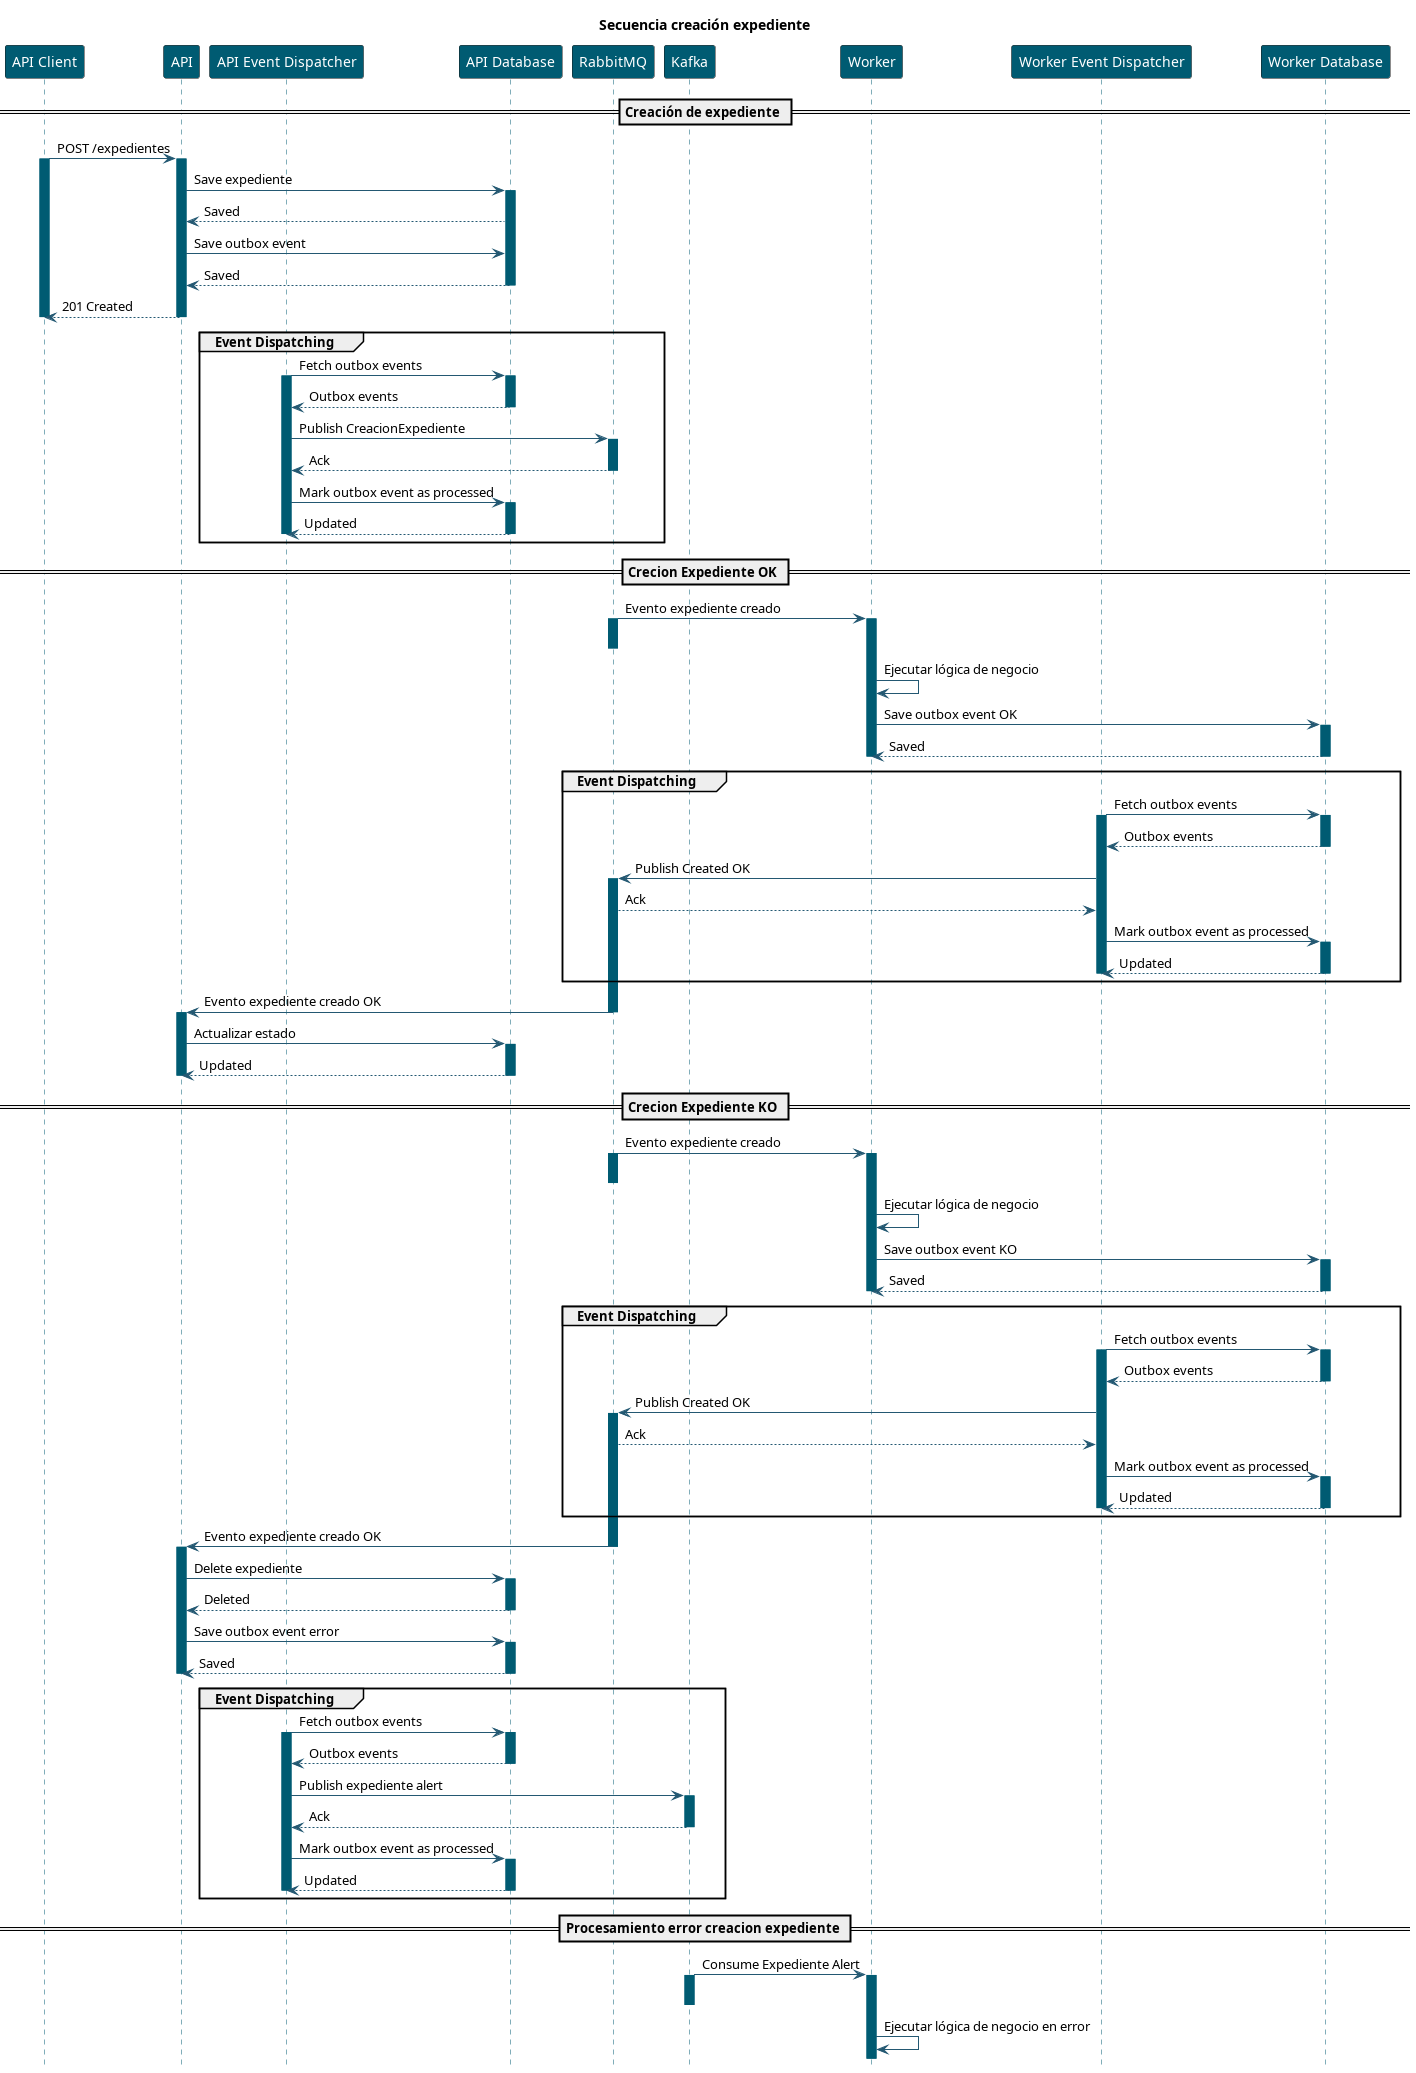

The diagram above was rendered by PlantUML. Its source (embedded in the PNG):
@startuml Secuencia creación expediente
title Secuencia creación expediente
hide footbox

skinparam sequence {
    ParticipantBackgroundColor #005b72
    ParticipantFontColor #ffffff
    ArrowColor #235872
    LifeLineBorderColor #005b72
    LifeLineBackgroundColor #005b72
}

participant "API Client" as Client
participant "API" as API
participant "API Event Dispatcher" as ApiEventDispatcher
participant "API Database" as ApiDB
participant "RabbitMQ" as Rabbit
participant "Kafka" as Kafka
participant "Worker" as Worker
participant "Worker Event Dispatcher" as WorkerEventDispatcher
participant "Worker Database" as WorkerDB

== Creación de expediente ==

Client -> API: POST /expedientes
activate Client
activate API
API -> ApiDB: Save expediente
activate ApiDB
ApiDB --> API: Saved
API -> ApiDB: Save outbox event
ApiDB --> API: Saved
deactivate ApiDB
API --> Client: 201 Created
deactivate API
deactivate Client

group Event Dispatching
    ApiEventDispatcher -> ApiDB: Fetch outbox events
    activate ApiEventDispatcher
    activate ApiDB
    ApiDB --> ApiEventDispatcher: Outbox events
    deactivate ApiDB
    ApiEventDispatcher -> Rabbit: Publish CreacionExpediente
    activate Rabbit
    Rabbit --> ApiEventDispatcher: Ack
    deactivate Rabbit
    ApiEventDispatcher -> ApiDB: Mark outbox event as processed
    activate ApiDB
    ApiDB --> ApiEventDispatcher: Updated
    deactivate ApiDB
    deactivate ApiEventDispatcher
end

== Crecion Expediente OK ==

Rabbit -> Worker: Evento expediente creado
activate Rabbit
deactivate Rabbit
activate Worker
Worker -> Worker: Ejecutar lógica de negocio
Worker -> WorkerDB: Save outbox event OK
activate WorkerDB
WorkerDB --> Worker: Saved
deactivate WorkerDB
deactivate Worker

group Event Dispatching
    WorkerEventDispatcher -> WorkerDB: Fetch outbox events
    activate WorkerEventDispatcher
    activate WorkerDB
    WorkerDB --> WorkerEventDispatcher: Outbox events
    deactivate WorkerDB
    WorkerEventDispatcher -> Rabbit: Publish Created OK
    activate Rabbit
    Rabbit --> WorkerEventDispatcher: Ack
    WorkerEventDispatcher -> WorkerDB: Mark outbox event as processed
    activate WorkerDB
    WorkerDB --> WorkerEventDispatcher: Updated
    deactivate WorkerEventDispatcher
    deactivate WorkerDB
end

Rabbit -> API: Evento expediente creado OK
deactivate Rabbit
activate API
API -> ApiDB: Actualizar estado
activate ApiDB
ApiDB --> API: Updated
deactivate ApiDB
deactivate API

== Crecion Expediente KO ==

Rabbit -> Worker: Evento expediente creado
activate Rabbit
deactivate Rabbit
activate Worker
Worker -> Worker: Ejecutar lógica de negocio
Worker -> WorkerDB: Save outbox event KO
activate WorkerDB
WorkerDB --> Worker: Saved
deactivate WorkerDB
deactivate Worker

group Event Dispatching
    WorkerEventDispatcher -> WorkerDB: Fetch outbox events
    activate WorkerEventDispatcher
    activate WorkerDB
    WorkerDB --> WorkerEventDispatcher: Outbox events
    deactivate WorkerDB
    WorkerEventDispatcher -> Rabbit: Publish Created OK
    activate Rabbit
    Rabbit --> WorkerEventDispatcher: Ack
    WorkerEventDispatcher -> WorkerDB: Mark outbox event as processed
    activate WorkerDB
    WorkerDB --> WorkerEventDispatcher: Updated
    deactivate WorkerEventDispatcher
    deactivate WorkerDB
end

Rabbit -> API: Evento expediente creado OK
deactivate Rabbit
activate API
API -> ApiDB: Delete expediente
activate ApiDB
ApiDB --> API: Deleted
deactivate ApiDB

API -> ApiDB: Save outbox event error
activate ApiDB
ApiDB --> API: Saved
deactivate ApiDB
deactivate API

group Event Dispatching
    ApiEventDispatcher -> ApiDB: Fetch outbox events
    activate ApiEventDispatcher
    activate ApiDB
    ApiDB --> ApiEventDispatcher: Outbox events
    deactivate ApiDB
    ApiEventDispatcher -> Kafka: Publish expediente alert
    activate Kafka
    Kafka --> ApiEventDispatcher: Ack
    deactivate Kafka
    ApiEventDispatcher -> ApiDB: Mark outbox event as processed
    activate ApiDB
    ApiDB --> ApiEventDispatcher: Updated
    deactivate ApiDB
    deactivate ApiEventDispatcher
end

== Procesamiento error creacion expediente ==

Kafka -> Worker: Consume Expediente Alert
Activate Kafka
deactivate Kafka
activate Worker
Worker -> Worker: Ejecutar lógica de negocio en error

@enduml